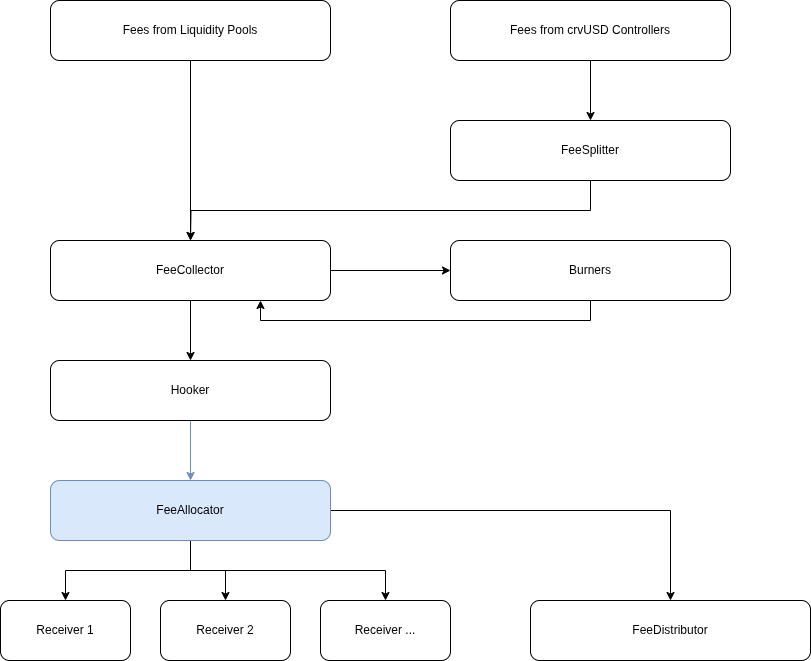

The diagram above was exported from draw.io. Its source (the exported page's mxGraphModel, read from the mxfile embedded in the PNG):
<mxGraphModel dx="1426" dy="908" grid="1" gridSize="10" guides="1" tooltips="1" connect="1" arrows="1" fold="1" page="1" pageScale="1" pageWidth="850" pageHeight="1100" math="0" shadow="0">
  <root>
    <mxCell id="0" />
    <mxCell id="1" parent="0" />
    <mxCell id="RYFwz5vrClKu-FjFsGz_-13" style="edgeStyle=orthogonalEdgeStyle;rounded=0;orthogonalLoop=1;jettySize=auto;html=1;exitX=0.5;exitY=1;exitDx=0;exitDy=0;entryX=0.5;entryY=0;entryDx=0;entryDy=0;" edge="1" parent="1" source="RYFwz5vrClKu-FjFsGz_-4" target="RYFwz5vrClKu-FjFsGz_-11">
      <mxGeometry relative="1" as="geometry" />
    </mxCell>
    <mxCell id="RYFwz5vrClKu-FjFsGz_-4" value="FeeCollector" style="rounded=1;whiteSpace=wrap;html=1;" vertex="1" parent="1">
      <mxGeometry x="80" y="260" width="280" height="60" as="geometry" />
    </mxCell>
    <mxCell id="RYFwz5vrClKu-FjFsGz_-6" style="edgeStyle=orthogonalEdgeStyle;rounded=0;orthogonalLoop=1;jettySize=auto;html=1;exitX=0.5;exitY=1;exitDx=0;exitDy=0;entryX=0.5;entryY=0;entryDx=0;entryDy=0;" edge="1" parent="1" source="RYFwz5vrClKu-FjFsGz_-5" target="RYFwz5vrClKu-FjFsGz_-4">
      <mxGeometry relative="1" as="geometry" />
    </mxCell>
    <mxCell id="RYFwz5vrClKu-FjFsGz_-5" value="Fees from Liquidity Pools" style="rounded=1;whiteSpace=wrap;html=1;" vertex="1" parent="1">
      <mxGeometry x="80" y="20" width="280" height="60" as="geometry" />
    </mxCell>
    <mxCell id="RYFwz5vrClKu-FjFsGz_-10" style="edgeStyle=orthogonalEdgeStyle;rounded=0;orthogonalLoop=1;jettySize=auto;html=1;exitX=0.5;exitY=1;exitDx=0;exitDy=0;entryX=0.75;entryY=1;entryDx=0;entryDy=0;" edge="1" parent="1" source="RYFwz5vrClKu-FjFsGz_-7" target="RYFwz5vrClKu-FjFsGz_-4">
      <mxGeometry relative="1" as="geometry" />
    </mxCell>
    <mxCell id="RYFwz5vrClKu-FjFsGz_-7" value="Burners" style="rounded=1;whiteSpace=wrap;html=1;" vertex="1" parent="1">
      <mxGeometry x="480" y="260" width="280" height="60" as="geometry" />
    </mxCell>
    <mxCell id="RYFwz5vrClKu-FjFsGz_-8" value="FeeDistributor" style="rounded=1;whiteSpace=wrap;html=1;" vertex="1" parent="1">
      <mxGeometry x="560" y="620" width="280" height="60" as="geometry" />
    </mxCell>
    <mxCell id="RYFwz5vrClKu-FjFsGz_-9" style="edgeStyle=orthogonalEdgeStyle;rounded=0;orthogonalLoop=1;jettySize=auto;html=1;exitX=1;exitY=0.5;exitDx=0;exitDy=0;entryX=0;entryY=0.5;entryDx=0;entryDy=0;" edge="1" parent="1" source="RYFwz5vrClKu-FjFsGz_-4" target="RYFwz5vrClKu-FjFsGz_-7">
      <mxGeometry relative="1" as="geometry">
        <mxPoint x="460" y="310" as="targetPoint" />
      </mxGeometry>
    </mxCell>
    <mxCell id="RYFwz5vrClKu-FjFsGz_-15" style="edgeStyle=orthogonalEdgeStyle;rounded=0;orthogonalLoop=1;jettySize=auto;html=1;exitX=0.5;exitY=1;exitDx=0;exitDy=0;entryX=0.5;entryY=0;entryDx=0;entryDy=0;fillColor=#dae8fc;strokeColor=#6c8ebf;" edge="1" parent="1" source="RYFwz5vrClKu-FjFsGz_-11" target="RYFwz5vrClKu-FjFsGz_-14">
      <mxGeometry relative="1" as="geometry" />
    </mxCell>
    <mxCell id="RYFwz5vrClKu-FjFsGz_-11" value="Hooker" style="rounded=1;whiteSpace=wrap;html=1;" vertex="1" parent="1">
      <mxGeometry x="80" y="380" width="280" height="60" as="geometry" />
    </mxCell>
    <mxCell id="RYFwz5vrClKu-FjFsGz_-17" style="edgeStyle=orthogonalEdgeStyle;rounded=0;orthogonalLoop=1;jettySize=auto;html=1;exitX=1;exitY=0.5;exitDx=0;exitDy=0;entryX=0.5;entryY=0;entryDx=0;entryDy=0;" edge="1" parent="1" source="RYFwz5vrClKu-FjFsGz_-14" target="RYFwz5vrClKu-FjFsGz_-8">
      <mxGeometry relative="1" as="geometry" />
    </mxCell>
    <mxCell id="RYFwz5vrClKu-FjFsGz_-22" style="edgeStyle=orthogonalEdgeStyle;rounded=0;orthogonalLoop=1;jettySize=auto;html=1;exitX=0.5;exitY=1;exitDx=0;exitDy=0;entryX=0.5;entryY=0;entryDx=0;entryDy=0;" edge="1" parent="1" source="RYFwz5vrClKu-FjFsGz_-14" target="RYFwz5vrClKu-FjFsGz_-18">
      <mxGeometry relative="1" as="geometry" />
    </mxCell>
    <mxCell id="RYFwz5vrClKu-FjFsGz_-23" style="edgeStyle=orthogonalEdgeStyle;rounded=0;orthogonalLoop=1;jettySize=auto;html=1;exitX=0.5;exitY=1;exitDx=0;exitDy=0;entryX=0.5;entryY=0;entryDx=0;entryDy=0;" edge="1" parent="1" source="RYFwz5vrClKu-FjFsGz_-14" target="RYFwz5vrClKu-FjFsGz_-20">
      <mxGeometry relative="1" as="geometry" />
    </mxCell>
    <mxCell id="RYFwz5vrClKu-FjFsGz_-24" style="edgeStyle=orthogonalEdgeStyle;rounded=0;orthogonalLoop=1;jettySize=auto;html=1;exitX=0.5;exitY=1;exitDx=0;exitDy=0;entryX=0.5;entryY=0;entryDx=0;entryDy=0;" edge="1" parent="1" source="RYFwz5vrClKu-FjFsGz_-14" target="RYFwz5vrClKu-FjFsGz_-21">
      <mxGeometry relative="1" as="geometry" />
    </mxCell>
    <mxCell id="RYFwz5vrClKu-FjFsGz_-14" value="FeeAllocator" style="rounded=1;whiteSpace=wrap;html=1;fillColor=#dae8fc;strokeColor=#6c8ebf;" vertex="1" parent="1">
      <mxGeometry x="80" y="500" width="280" height="60" as="geometry" />
    </mxCell>
    <mxCell id="RYFwz5vrClKu-FjFsGz_-18" value="Receiver 1" style="rounded=1;whiteSpace=wrap;html=1;" vertex="1" parent="1">
      <mxGeometry x="30" y="620" width="130" height="60" as="geometry" />
    </mxCell>
    <mxCell id="RYFwz5vrClKu-FjFsGz_-20" value="Receiver 2" style="rounded=1;whiteSpace=wrap;html=1;" vertex="1" parent="1">
      <mxGeometry x="190" y="620" width="130" height="60" as="geometry" />
    </mxCell>
    <mxCell id="RYFwz5vrClKu-FjFsGz_-21" value="Receiver ..." style="rounded=1;whiteSpace=wrap;html=1;" vertex="1" parent="1">
      <mxGeometry x="350" y="620" width="130" height="60" as="geometry" />
    </mxCell>
    <mxCell id="RYFwz5vrClKu-FjFsGz_-30" style="edgeStyle=orthogonalEdgeStyle;rounded=0;orthogonalLoop=1;jettySize=auto;html=1;exitX=0.5;exitY=1;exitDx=0;exitDy=0;" edge="1" parent="1" source="RYFwz5vrClKu-FjFsGz_-26">
      <mxGeometry relative="1" as="geometry">
        <mxPoint x="220" y="260" as="targetPoint" />
      </mxGeometry>
    </mxCell>
    <mxCell id="RYFwz5vrClKu-FjFsGz_-26" value="FeeSplitter" style="rounded=1;whiteSpace=wrap;html=1;" vertex="1" parent="1">
      <mxGeometry x="480" y="140" width="280" height="60" as="geometry" />
    </mxCell>
    <mxCell id="RYFwz5vrClKu-FjFsGz_-28" style="edgeStyle=orthogonalEdgeStyle;rounded=0;orthogonalLoop=1;jettySize=auto;html=1;exitX=0.5;exitY=1;exitDx=0;exitDy=0;entryX=0.5;entryY=0;entryDx=0;entryDy=0;" edge="1" parent="1" source="RYFwz5vrClKu-FjFsGz_-27" target="RYFwz5vrClKu-FjFsGz_-26">
      <mxGeometry relative="1" as="geometry" />
    </mxCell>
    <mxCell id="RYFwz5vrClKu-FjFsGz_-27" value="Fees from crvUSD Controllers" style="rounded=1;whiteSpace=wrap;html=1;" vertex="1" parent="1">
      <mxGeometry x="480" y="20" width="280" height="60" as="geometry" />
    </mxCell>
  </root>
</mxGraphModel>